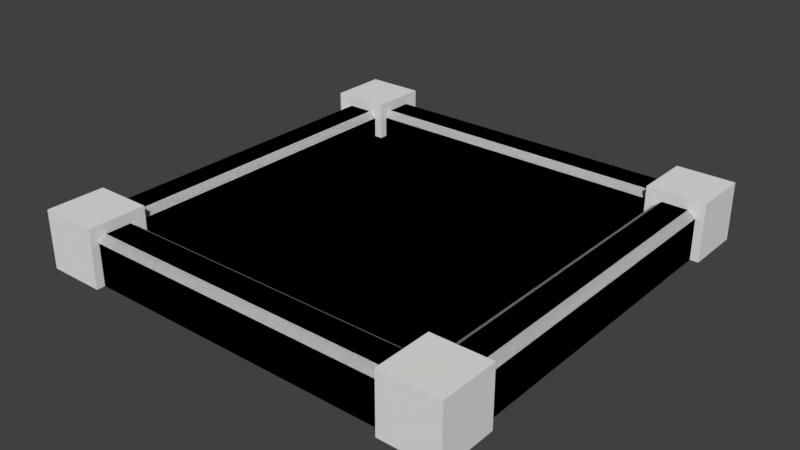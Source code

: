 # Source: PlantPot_01.blend  (saved by Blender 2.78.0; exported with 4.5.12 LTS)
import bpy
from mathutils import Matrix  # noqa: F401  (used for matrix-valued properties, if any)

bpy.ops.wm.read_factory_settings(use_empty=True)
scene = bpy.context.scene
scene.name = 'Scene'

# ---- collections
col_collection_1 = bpy.data.collections.new('Collection 1'); scene.collection.children.link(col_collection_1)

# ---- materials (node trees are filled in below, after node groups)
mat_plantpot_material_01 = bpy.data.materials.new('PlantPot_Material_01')
mat_plantpot_material_01.alpha_threshold = 0.0
mat_plantpot_material_01.use_transparent_shadow = False
mat_plantpot_material_01.roughness = 0.5

# ---- material node trees

# ---- world
world_world = bpy.data.worlds.new('World'); scene.world = world_world
world_world.color = (0.05088, 0.05088, 0.05088)
world_world.use_sun_shadow = False
world_world.sun_shadow_jitter_overblur = 0.0
world_world.cycles.sampling_method = 'MANUAL'

# ---- meshes
me_plane = bpy.data.meshes.new('Plane')
me_plane.from_pydata([(1.0, -1.0, 0.0), (1.0, 1.0, 0.0), (1.0, -1.0, 0.1), (1.0, 1.0, 0.1), (1.0, -1.0, 0.0), (1.0, 1.0, 0.0), (1.0, -1.0, 0.1), (1.0, 1.0, 0.1), (0.8, -0.8, 0.1), (0.8, 0.8, 0.1), (1.0, -1.0, 0.2), (1.0, 1.0, 0.2), (0.8, -0.8, 0.2), (0.8, 0.8, 0.2), (0.838, 0.838, 0.229), (0.838, -0.838, 0.229), (0.9611, -0.9611, 0.229), (0.9611, 0.9611, 0.229), (1.04, -1.04, 3.576e-07), (1.04, -1.04, 0.2805), (1.04, -0.7593, 3.576e-07), (1.04, -0.7593, 0.2805), (0.8996, -0.8996, 0.229), (0.8996, 0.8996, 0.229), (0.7593, -0.7593, 0.2805), (0.7593, -0.7593, 3.576e-07), (0.7593, -1.04, 0.2805), (0.7593, -1.04, 3.576e-07), (-1.0, -1.0, 0.0), (-1.0, 1.0, 0.0), (-1.0, -1.0, 0.1), (-1.0, 1.0, 0.1), (-1.0, -1.0, 0.0), (-1.0, 1.0, 0.0), (-1.0, -1.0, 0.1), (-1.0, 1.0, 0.1), (-0.8, -0.8, 0.1), (-0.8, 0.8, 0.1), (-1.0, -1.0, 0.2), (-1.0, 1.0, 0.2), (-0.8, -0.8, 0.2), (-0.8, 0.8, 0.2), (0.0, -1.0, 0.0), (0.0, 1.0, 0.0), (0.0, -1.0, 0.1), (0.0, 1.0, 0.1), (0.0, -0.8, 0.1), (0.0, 0.8, 0.1), (0.0, -1.0, 0.2), (0.0, 1.0, 0.2), (0.0, -0.8, 0.2), (0.0, 0.8, 0.2), (-0.838, 0.838, 0.229), (-0.838, -0.838, 0.229), (0.0, -0.838, 0.229), (0.0, 0.838, 0.229), (-0.9611, -0.9611, 0.229), (-0.9611, 0.9611, 0.229), (0.0, -0.9611, 0.229), (0.0, 0.9611, 0.229), (-1.04, -1.04, 3.576e-07), (-1.04, -1.04, 0.2805), (-1.04, -0.7593, 3.576e-07), (-1.04, -0.7593, 0.2805), (-0.8996, -0.8996, 0.229), (0.0, 0.8996, 0.229), (0.0, -0.8996, 0.229), (-0.8996, 0.8996, 0.229), (-0.7593, -0.7593, 0.2805), (-0.7593, -0.7593, 3.576e-07), (-0.7593, -1.04, 0.2805), (-0.7593, -1.04, 3.576e-07), (1.0, 1.0, 0.0), (1.0, -1.0, 0.0), (1.0, 1.0, 0.1), (1.0, -1.0, 0.1), (1.0, 1.0, 0.0), (1.0, -1.0, 0.0), (1.0, 1.0, 0.1), (1.0, -1.0, 0.1), (0.8, 0.8, 0.1), (0.8, -0.8, 0.1), (1.0, 1.0, 0.2), (1.0, -1.0, 0.2), (0.8, 0.8, 0.2), (0.8, -0.8, 0.2), (0.838, -0.838, 0.229), (0.838, 0.838, 0.229), (0.9611, 0.9611, 0.229), (0.9611, -0.9611, 0.229), (1.04, 1.04, 3.576e-07), (1.04, 1.04, 0.2805), (1.04, 0.7593, 3.576e-07), (1.04, 0.7593, 0.2805), (0.8996, 0.8996, 0.229), (0.8996, -0.8996, 0.229), (0.7593, 0.7593, 0.2805), (0.7593, 0.7593, 3.576e-07), (0.7593, 1.04, 0.2805), (0.7593, 1.04, 3.576e-07), (-1.0, 1.0, 0.0), (-1.0, -1.0, 0.0), (-1.0, 1.0, 0.1), (-1.0, -1.0, 0.1), (-1.0, 1.0, 0.0), (-1.0, -1.0, 0.0), (-1.0, 1.0, 0.1), (-1.0, -1.0, 0.1), (-0.8, 0.8, 0.1), (-0.8, -0.8, 0.1), (-1.0, 1.0, 0.2), (-1.0, -1.0, 0.2), (-0.8, 0.8, 0.2), (-0.8, -0.8, 0.2), (0.0, 1.0, 0.0), (0.0, -1.0, 0.0), (0.0, 1.0, 0.1), (0.0, -1.0, 0.1), (0.0, 0.8, 0.1), (0.0, -0.8, 0.1), (0.0, 1.0, 0.2), (0.0, -1.0, 0.2), (0.0, 0.8, 0.2), (0.0, -0.8, 0.2), (-0.838, -0.838, 0.229), (-0.838, 0.838, 0.229), (0.0, 0.838, 0.229), (0.0, -0.838, 0.229), (-0.9611, 0.9611, 0.229), (-0.9611, -0.9611, 0.229), (0.0, 0.9611, 0.229), (0.0, -0.9611, 0.229), (-1.04, 1.04, 3.576e-07), (-1.04, 1.04, 0.2805), (-1.04, 0.7593, 3.576e-07), (-1.04, 0.7593, 0.2805), (-0.8996, 0.8996, 0.229), (0.0, -0.8996, 0.229), (0.0, 0.8996, 0.229), (-0.8996, -0.8996, 0.229), (-0.7593, 0.7593, 0.2805), (-0.7593, 0.7593, 3.576e-07), (-0.7593, 1.04, 0.2805), (-0.7593, 1.04, 3.576e-07), (1.0, 0.0, 0.0), (1.0, 0.0, 0.1), (0.8, 0.0, 0.1), (1.0, 0.0, 0.2), (0.8, 0.0, 0.2), (0.0, 0.0, 0.1), (0.0, 0.0, 0.0), (0.838, 0.0, 0.229), (0.9611, 0.0, 0.229), (0.8996, 0.0, 0.229), (-1.0, 0.0, 0.0), (-1.0, 0.0, 0.1), (-0.8, 0.0, 0.1), (-1.0, 0.0, 0.2), (-0.8, 0.0, 0.2), (-0.838, 0.0, 0.229), (-0.9611, 0.0, 0.229), (-0.8996, 0.0, 0.229)], [], [(0, 1, 3, 2), (42, 43, 5, 4), (47, 9, 13, 51), (4, 5, 7, 6), (42, 4, 6, 44), (46, 8, 9, 47), (6, 7, 11, 10), (9, 8, 12, 13), (15, 14, 13, 12), (54, 15, 12, 50), (44, 6, 10, 48), (7, 45, 49, 11), (8, 46, 50, 12), (14, 55, 51, 13), (5, 43, 45, 7), (23, 65, 55, 14), (66, 22, 15, 54), (22, 23, 14, 15), (10, 11, 17, 16), (48, 10, 16, 58), (11, 49, 59, 17), (26, 24, 25, 27), (19, 26, 27, 18), (21, 19, 18, 20), (17, 59, 65, 23), (58, 16, 22, 66), (16, 17, 23, 22), (24, 21, 20, 25), (19, 21, 24, 26), (27, 25, 20, 18), (28, 30, 31, 29), (42, 32, 33, 43), (47, 51, 41, 37), (32, 34, 35, 33), (42, 44, 34, 32), (46, 47, 37, 36), (34, 38, 39, 35), (37, 41, 40, 36), (53, 40, 41, 52), (54, 50, 40, 53), (44, 48, 38, 34), (35, 39, 49, 45), (36, 40, 50, 46), (52, 41, 51, 55), (33, 35, 45, 43), (67, 52, 55, 65), (66, 54, 53, 64), (64, 53, 52, 67), (38, 56, 57, 39), (48, 58, 56, 38), (39, 57, 59, 49), (70, 71, 69, 68), (61, 60, 71, 70), (63, 62, 60, 61), (57, 67, 65, 59), (58, 66, 64, 56), (56, 64, 67, 57), (68, 69, 62, 63), (61, 70, 68, 63), (71, 60, 62, 69), (72, 74, 75, 73), (150, 144, 77, 115), (119, 123, 85, 81), (144, 145, 79, 77), (114, 116, 78, 76), (149, 119, 81, 146), (145, 147, 83, 79), (146, 148, 84, 80), (151, 148, 85, 86), (126, 122, 84, 87), (116, 120, 82, 78), (79, 83, 121, 117), (80, 84, 122, 118), (86, 85, 123, 127), (77, 79, 117, 115), (95, 86, 127, 137), (138, 126, 87, 94), (153, 151, 86, 95), (147, 152, 89, 83), (120, 130, 88, 82), (83, 89, 131, 121), (98, 99, 97, 96), (91, 90, 99, 98), (93, 92, 90, 91), (89, 95, 137, 131), (130, 138, 94, 88), (152, 153, 95, 89), (96, 97, 92, 93), (91, 98, 96, 93), (99, 90, 92, 97), (100, 101, 103, 102), (150, 115, 105, 154), (119, 109, 113, 123), (154, 105, 107, 155), (114, 104, 106, 116), (149, 156, 109, 119), (155, 107, 111, 157), (156, 108, 112, 158), (159, 124, 113, 158), (126, 125, 112, 122), (116, 106, 110, 120), (107, 117, 121, 111), (108, 118, 122, 112), (124, 127, 123, 113), (105, 115, 117, 107), (139, 137, 127, 124), (138, 136, 125, 126), (161, 139, 124, 159), (157, 111, 129, 160), (120, 110, 128, 130), (111, 121, 131, 129), (142, 140, 141, 143), (133, 142, 143, 132), (135, 133, 132, 134), (129, 131, 137, 139), (130, 128, 136, 138), (160, 129, 139, 161), (140, 135, 134, 141), (133, 135, 140, 142), (143, 141, 134, 132), (128, 160, 161, 136), (110, 157, 160, 128), (136, 161, 159, 125), (125, 159, 158, 112), (109, 156, 158, 113), (106, 155, 157, 110), (118, 108, 156, 149), (104, 154, 155, 106), (114, 150, 154, 104), (88, 94, 153, 152), (82, 88, 152, 147), (94, 87, 151, 153), (87, 84, 148, 151), (81, 85, 148, 146), (78, 82, 147, 145), (118, 149, 146, 80), (76, 78, 145, 144), (114, 76, 144, 150)])
me_plane.materials.append(mat_plantpot_material_01)
me_plane.use_remesh_preserve_volume = False
me_plane.use_remesh_preserve_attributes = False
me_plane.use_mirror_vertex_groups = False
me_plane.update()

# ---- objects
ob_plane = bpy.data.objects.new('Plane', me_plane)

# ---- transforms, parenting, visibility, modifiers, constraints
ob_plane.location = (0.0, 0.0, 0.0)
ob_plane.lineart.crease_threshold = 0.0

# ---- collection membership
col_collection_1.objects.link(ob_plane)

# ---- scene / render settings (as saved in the file)
scene.frame_start = 1; scene.frame_end = 250; scene.frame_set(1)
scene.render.engine = 'BLENDER_EEVEE_NEXT'
scene.render.resolution_percentage = 50
scene.render.dither_intensity = 0.0
scene.cycles.use_denoising = False
scene.cycles.samples = 128
scene.cycles.sampling_pattern = 'TABULATED_SOBOL'
scene.cycles.light_sampling_threshold = 0.0
scene.cycles.use_adaptive_sampling = False
scene.cycles.use_light_tree = False
scene.cycles.blur_glossy = 0.0
scene.cycles.sample_clamp_indirect = 0.0
scene.view_settings.view_transform = 'Standard'
bpy.context.view_layer.update()

# ---- added for rendering (the .blend has no active camera and no usable light): camera, sun
cam_auto = bpy.data.cameras.new('AutoCamera')
cam_auto.lens = 50.0
cam_auto.sensor_width = 36.0
cam_auto.clip_end = 1000.0
ob_auto_camera = bpy.data.objects.new('AutoCamera', cam_auto)
scene.collection.objects.link(ob_auto_camera)
ob_auto_camera.location = (2.7334, -3.28008, 2.32695)
ob_auto_camera.rotation_euler = (1.09748, -7.21219e-08, 0.694738)
scene.camera = ob_auto_camera
light_auto_sun = bpy.data.lights.new('AutoSun', 'SUN')
light_auto_sun.energy = 3.0
light_auto_sun.angle = 0.0523599
ob_auto_sun = bpy.data.objects.new('AutoSun', light_auto_sun)
scene.collection.objects.link(ob_auto_sun)
ob_auto_sun.rotation_euler = (0.872665, 0.174533, 0.523599)
bpy.context.view_layer.update()

